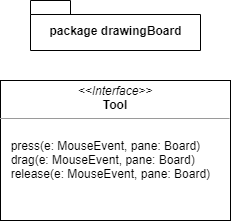

The diagram above was exported from draw.io. Its source (the exported page's mxGraphModel, read from the mxfile embedded in the PNG):
<mxGraphModel dx="525" dy="632" grid="1" gridSize="10" guides="1" tooltips="1" connect="1" arrows="1" fold="1" page="1" pageScale="1" pageWidth="827" pageHeight="1169" math="0" shadow="0">
  <root>
    <mxCell id="0" />
    <mxCell id="1" parent="0" />
    <mxCell id="n7LBZ-czHaen3iY_vEDF-1" value="package drawingBoard&lt;br&gt;" style="shape=folder;fontStyle=1;spacingTop=10;tabWidth=40;tabHeight=14;tabPosition=left;html=1;hachureGap=4;pointerEvents=0;" vertex="1" parent="1">
      <mxGeometry x="90" y="190" width="170" height="50" as="geometry" />
    </mxCell>
    <mxCell id="n7LBZ-czHaen3iY_vEDF-2" value="&lt;p style=&quot;margin: 0px ; margin-top: 4px ; text-align: center&quot;&gt;&lt;i&gt;&amp;lt;&amp;lt;Interface&amp;gt;&amp;gt;&lt;/i&gt;&lt;br&gt;&lt;b&gt;Tool&lt;/b&gt;&lt;/p&gt;&lt;hr size=&quot;1&quot;&gt;&lt;p style=&quot;margin: 0px ; margin-left: 4px&quot;&gt;&lt;br&gt;&lt;/p&gt;&lt;p style=&quot;margin: 0px ; margin-left: 4px&quot;&gt;&amp;nbsp; press(e: MouseEvent, pane: Board)&lt;/p&gt;&lt;p style=&quot;margin: 0px ; margin-left: 4px&quot;&gt;&amp;nbsp;&amp;nbsp;&lt;span&gt;drag(e: MouseEvent, pane: Board)&lt;/span&gt;&lt;/p&gt;&lt;p style=&quot;margin: 0px 0px 0px 4px&quot;&gt;&amp;nbsp;&amp;nbsp;&lt;span&gt;release(e: MouseEvent, pane: Board)&lt;/span&gt;&lt;/p&gt;&lt;p style=&quot;margin: 0px 0px 0px 4px&quot;&gt;&amp;nbsp;&amp;nbsp;&lt;/p&gt;" style="verticalAlign=top;align=left;overflow=fill;fontSize=12;fontFamily=Helvetica;html=1;hachureGap=4;pointerEvents=0;" vertex="1" parent="1">
      <mxGeometry x="60" y="270" width="230" height="140" as="geometry" />
    </mxCell>
  </root>
</mxGraphModel>